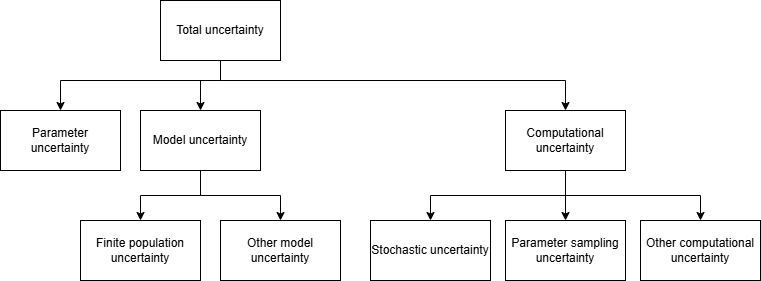

The diagram above was exported from draw.io. Its source (the exported page's mxGraphModel, read from the mxfile embedded in the PNG):
<mxGraphModel dx="1461" dy="550" grid="1" gridSize="10" guides="1" tooltips="1" connect="1" arrows="1" fold="1" page="1" pageScale="1" pageWidth="850" pageHeight="1100" math="0" shadow="0">
  <root>
    <mxCell id="0" />
    <mxCell id="1" parent="0" />
    <mxCell id="11" style="edgeStyle=orthogonalEdgeStyle;html=1;rounded=0;curved=0;" parent="1" source="3" target="5" edge="1">
      <mxGeometry relative="1" as="geometry">
        <Array as="points">
          <mxPoint x="350" y="350" />
          <mxPoint x="190" y="350" />
        </Array>
      </mxGeometry>
    </mxCell>
    <mxCell id="12" style="edgeStyle=orthogonalEdgeStyle;html=1;rounded=0;curved=0;entryX=0.5;entryY=0;entryDx=0;entryDy=0;" parent="1" source="3" target="6" edge="1">
      <mxGeometry relative="1" as="geometry">
        <Array as="points">
          <mxPoint x="350" y="350" />
          <mxPoint x="695" y="350" />
        </Array>
      </mxGeometry>
    </mxCell>
    <mxCell id="13" style="edgeStyle=orthogonalEdgeStyle;html=1;rounded=0;curved=0;" parent="1" source="3" target="7" edge="1">
      <mxGeometry relative="1" as="geometry">
        <Array as="points">
          <mxPoint x="350" y="350" />
          <mxPoint x="330" y="350" />
        </Array>
      </mxGeometry>
    </mxCell>
    <mxCell id="3" value="&lt;span style=&quot;color: rgb(0, 0, 0);&quot;&gt;Total uncertainty&lt;/span&gt;" style="rounded=0;whiteSpace=wrap;html=1;" parent="1" vertex="1">
      <mxGeometry x="290" y="270" width="120" height="60" as="geometry" />
    </mxCell>
    <mxCell id="5" value="Parameter uncertainty" style="rounded=0;whiteSpace=wrap;html=1;" parent="1" vertex="1">
      <mxGeometry x="130" y="380" width="120" height="60" as="geometry" />
    </mxCell>
    <mxCell id="20" style="edgeStyle=orthogonalEdgeStyle;html=1;rounded=0;curved=0;exitX=0.5;exitY=1;exitDx=0;exitDy=0;" parent="1" source="6" target="18" edge="1">
      <mxGeometry relative="1" as="geometry" />
    </mxCell>
    <mxCell id="21" style="edgeStyle=orthogonalEdgeStyle;html=1;rounded=0;exitX=0.5;exitY=1;exitDx=0;exitDy=0;" parent="1" source="6" target="19" edge="1">
      <mxGeometry relative="1" as="geometry" />
    </mxCell>
    <mxCell id="23" style="edgeStyle=orthogonalEdgeStyle;html=1;rounded=0;" parent="1" source="6" target="22" edge="1">
      <mxGeometry relative="1" as="geometry" />
    </mxCell>
    <mxCell id="6" value="Computational uncertainty" style="rounded=0;whiteSpace=wrap;html=1;" parent="1" vertex="1">
      <mxGeometry x="635" y="380" width="120" height="60" as="geometry" />
    </mxCell>
    <mxCell id="16" style="edgeStyle=orthogonalEdgeStyle;html=1;rounded=0;curved=0;" parent="1" source="7" target="14" edge="1">
      <mxGeometry relative="1" as="geometry" />
    </mxCell>
    <mxCell id="17" style="edgeStyle=orthogonalEdgeStyle;html=1;rounded=0;curved=0;" parent="1" source="7" target="15" edge="1">
      <mxGeometry relative="1" as="geometry" />
    </mxCell>
    <mxCell id="7" value="Model uncertainty" style="rounded=0;whiteSpace=wrap;html=1;" parent="1" vertex="1">
      <mxGeometry x="270" y="380" width="120" height="60" as="geometry" />
    </mxCell>
    <mxCell id="14" value="Finite population uncertainty" style="rounded=0;whiteSpace=wrap;html=1;" parent="1" vertex="1">
      <mxGeometry x="210" y="490" width="120" height="60" as="geometry" />
    </mxCell>
    <mxCell id="15" value="Other model uncertainty" style="rounded=0;whiteSpace=wrap;html=1;" parent="1" vertex="1">
      <mxGeometry x="350" y="490" width="120" height="60" as="geometry" />
    </mxCell>
    <mxCell id="18" value="Stochastic uncertainty" style="rounded=0;whiteSpace=wrap;html=1;" parent="1" vertex="1">
      <mxGeometry x="500" y="490" width="120" height="60" as="geometry" />
    </mxCell>
    <mxCell id="19" value="Other computational uncertainty" style="rounded=0;whiteSpace=wrap;html=1;" parent="1" vertex="1">
      <mxGeometry x="770" y="490" width="120" height="60" as="geometry" />
    </mxCell>
    <mxCell id="22" value="Parameter sampling uncertainty" style="rounded=0;whiteSpace=wrap;html=1;" parent="1" vertex="1">
      <mxGeometry x="635" y="490" width="120" height="60" as="geometry" />
    </mxCell>
  </root>
</mxGraphModel>